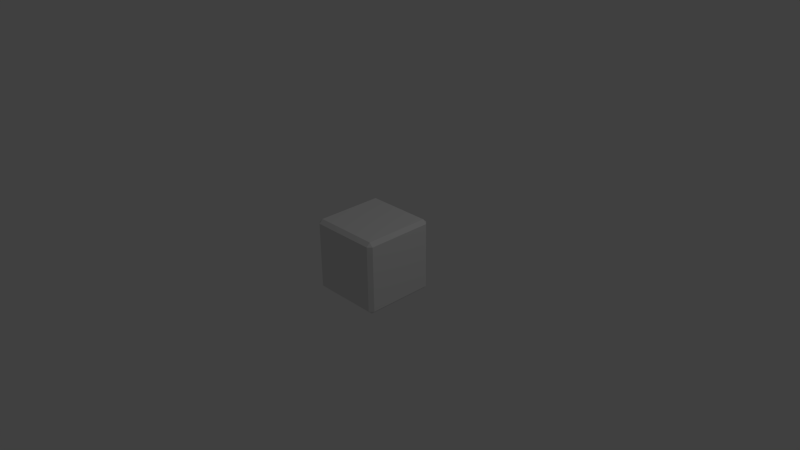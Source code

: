 # Source: GrayCube.blend  (saved by Blender 2.76.0; exported with 4.5.12 LTS)
import bpy
from mathutils import Matrix  # noqa: F401  (used for matrix-valued properties, if any)

bpy.ops.wm.read_factory_settings(use_empty=True)
scene = bpy.context.scene
scene.name = 'Scene'

# ---- collections
col_collection_1 = bpy.data.collections.new('Collection 1'); scene.collection.children.link(col_collection_1)

# ---- world
world_world = bpy.data.worlds.new('World'); scene.world = world_world
world_world.color = (0.05088, 0.05088, 0.05088)
world_world.use_sun_shadow = False
world_world.sun_shadow_jitter_overblur = 0.0
world_world.cycles.sampling_method = 'MANUAL'
world_world.cycles.sample_map_resolution = 256

# ---- cameras
cam_camera = bpy.data.cameras.new('Camera')
cam_camera.clip_end = 100.0
cam_camera.lens = 35.0
cam_camera.sensor_width = 32.0
cam_camera.sensor_height = 18.0
cam_camera.ortho_scale = 7.314
cam_camera.dof.focus_distance = 0.0
cam_camera.dof.aperture_fstop = 128.0

# ---- lights
light_lamp = bpy.data.lights.new('Lamp', 'POINT')
light_lamp.transmission_factor = 0.0
light_lamp.cutoff_distance = 30.0
light_lamp.energy = 100.0
light_lamp.shadow_buffer_clip_start = 1.001
light_lamp.shadow_soft_size = 0.1
light_lamp.shadow_maximum_resolution = 0.006
light_lamp.use_absolute_resolution = True
light_lamp.cycles.use_multiple_importance_sampling = False

# ---- meshes
me_cube = bpy.data.meshes.new('Cube')
me_cube.from_pydata([(0.5, 0.5, -0.5), (0.5, -0.5, -0.5), (-0.5, -0.5, -0.5), (-0.5, 0.5, -0.5), (0.5, 0.5, 0.5), (0.5, -0.5, 0.5), (-0.5, -0.5, 0.5), (-0.5, 0.5, 0.5)], [], [(0, 1, 2, 3), (4, 7, 6, 5), (0, 4, 5, 1), (1, 5, 6, 2), (2, 6, 7, 3), (4, 0, 3, 7)])
_uv = me_cube.uv_layers.new(name='UVMap')
_uv.uv.foreach_set('vector', [0.9062, 0.2847, 0.9688, 0.2847, 0.9688, 0.7847, 0.9062, 0.7847, 0.9062, 0.2847, 0.9688, 0.2847, 0.9688, 0.7847, 0.9062, 0.7847, 0.9062, 0.2847, 0.9688, 0.2847, 0.9688, 0.7847, 0.9062, 0.7847, 0.9062, 0.2847, 0.9688, 0.2847, 0.9688, 0.7847, 0.9062, 0.7847, 0.9062, 0.2847, 0.9688, 0.2847, 0.9688, 0.7847, 0.9062, 0.7847, 0.9062, 0.2847, 0.9688, 0.2847, 0.9688, 0.7847, 0.9062, 0.7847])
me_cube.use_remesh_preserve_volume = False
me_cube.use_remesh_preserve_attributes = False
me_cube.use_mirror_vertex_groups = False
me_cube.update()

# ---- objects
ob_cube = bpy.data.objects.new('Cube', me_cube)
ob_lamp = bpy.data.objects.new('Lamp', light_lamp)
ob_camera = bpy.data.objects.new('Camera', cam_camera)

# ---- transforms, parenting, visibility, modifiers, constraints
ob_cube.location = (0.0, 0.0, 0.0)
ob_cube.lock_rotations_4d = False
ob_cube.empty_display_type = 'ARROWS'
ob_cube.lineart.crease_threshold = 0.0
_m = ob_cube.modifiers.new('Bevel', 'BEVEL')
_m.width = 0.05
_m.width_pct = 0.05
_m.limit_method = 'NONE'
_m.spread = 0.0
ob_lamp.location = (4.076, 1.005, 5.904)
ob_lamp.rotation_euler = (0.6503, 0.05522, 1.866)
ob_lamp.lock_rotations_4d = False
ob_lamp.empty_display_type = 'ARROWS'
ob_lamp.color = (0.0, 0.0, 0.0, 0.0)
ob_lamp.lineart.crease_threshold = 0.0
ob_camera.location = (7.481, -6.508, 5.344)
ob_camera.rotation_euler = (1.109, 0.01082, 0.8149)
ob_camera.lock_rotations_4d = False
ob_camera.empty_display_type = 'ARROWS'
ob_camera.color = (0.0, 0.0, 0.0, 0.0)
ob_camera.display_type = 'WIRE'
ob_camera.lineart.crease_threshold = 0.0

# ---- collection membership
col_collection_1.objects.link(ob_cube)
col_collection_1.objects.link(ob_lamp)
col_collection_1.objects.link(ob_camera)

# ---- scene / render settings (as saved in the file)
scene.camera = ob_camera
scene.frame_start = 1; scene.frame_end = 250; scene.frame_set(1)
scene.render.engine = 'BLENDER_EEVEE_NEXT'
scene.render.resolution_percentage = 50
scene.render.dither_intensity = 0.0
scene.cycles.use_denoising = False
scene.cycles.samples = 10
scene.cycles.sampling_pattern = 'TABULATED_SOBOL'
scene.cycles.light_sampling_threshold = 0.0
scene.cycles.use_adaptive_sampling = False
scene.cycles.use_light_tree = False
scene.cycles.blur_glossy = 0.0
scene.cycles.pixel_filter_type = 'GAUSSIAN'
scene.cycles.sample_clamp_indirect = 0.0
scene.view_settings.view_transform = 'Standard'
bpy.context.view_layer.update()
